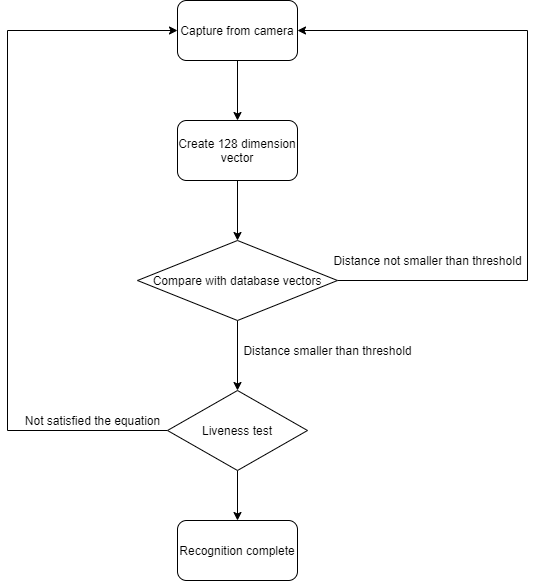

The diagram above was exported from draw.io. Its source (the exported page's mxGraphModel, read from the mxfile embedded in the PNG):
<mxGraphModel dx="1422" dy="794" grid="1" gridSize="10" guides="1" tooltips="1" connect="1" arrows="1" fold="1" page="1" pageScale="1" pageWidth="850" pageHeight="1100" math="0" shadow="0">
  <root>
    <mxCell id="0" />
    <mxCell id="1" parent="0" />
    <mxCell id="oGLNyxi9ijcsNODZ3cnr-6" style="edgeStyle=orthogonalEdgeStyle;rounded=0;orthogonalLoop=1;jettySize=auto;html=1;exitX=0.5;exitY=1;exitDx=0;exitDy=0;entryX=0.5;entryY=0;entryDx=0;entryDy=0;" parent="1" source="oGLNyxi9ijcsNODZ3cnr-1" target="oGLNyxi9ijcsNODZ3cnr-3" edge="1">
      <mxGeometry relative="1" as="geometry" />
    </mxCell>
    <mxCell id="oGLNyxi9ijcsNODZ3cnr-1" value="Capture from camera" style="rounded=1;whiteSpace=wrap;html=1;" parent="1" vertex="1">
      <mxGeometry x="360" y="80" width="120" height="60" as="geometry" />
    </mxCell>
    <mxCell id="oGLNyxi9ijcsNODZ3cnr-7" style="edgeStyle=orthogonalEdgeStyle;rounded=0;orthogonalLoop=1;jettySize=auto;html=1;entryX=0.5;entryY=0;entryDx=0;entryDy=0;" parent="1" source="oGLNyxi9ijcsNODZ3cnr-3" target="oGLNyxi9ijcsNODZ3cnr-5" edge="1">
      <mxGeometry relative="1" as="geometry" />
    </mxCell>
    <mxCell id="oGLNyxi9ijcsNODZ3cnr-3" value="Create 128 dimension vector" style="rounded=1;whiteSpace=wrap;html=1;" parent="1" vertex="1">
      <mxGeometry x="360" y="200" width="120" height="60" as="geometry" />
    </mxCell>
    <mxCell id="oGLNyxi9ijcsNODZ3cnr-8" style="edgeStyle=orthogonalEdgeStyle;rounded=0;orthogonalLoop=1;jettySize=auto;html=1;exitX=1;exitY=0.5;exitDx=0;exitDy=0;entryX=1;entryY=0.5;entryDx=0;entryDy=0;" parent="1" source="oGLNyxi9ijcsNODZ3cnr-5" target="oGLNyxi9ijcsNODZ3cnr-1" edge="1">
      <mxGeometry relative="1" as="geometry">
        <Array as="points">
          <mxPoint x="710" y="360" />
          <mxPoint x="710" y="110" />
        </Array>
      </mxGeometry>
    </mxCell>
    <mxCell id="oGLNyxi9ijcsNODZ3cnr-11" style="edgeStyle=orthogonalEdgeStyle;rounded=0;orthogonalLoop=1;jettySize=auto;html=1;exitX=0.5;exitY=1;exitDx=0;exitDy=0;entryX=0.5;entryY=0;entryDx=0;entryDy=0;" parent="1" source="oGLNyxi9ijcsNODZ3cnr-5" edge="1">
      <mxGeometry relative="1" as="geometry">
        <mxPoint x="420" y="470" as="targetPoint" />
      </mxGeometry>
    </mxCell>
    <mxCell id="oGLNyxi9ijcsNODZ3cnr-5" value="Compare with database vectors" style="rhombus;whiteSpace=wrap;html=1;" parent="1" vertex="1">
      <mxGeometry x="320" y="320" width="200" height="80" as="geometry" />
    </mxCell>
    <mxCell id="oGLNyxi9ijcsNODZ3cnr-9" value="Distance not smaller than threshold" style="text;html=1;align=center;verticalAlign=middle;resizable=0;points=[];autosize=1;strokeColor=none;" parent="1" vertex="1">
      <mxGeometry x="510" y="330" width="200" height="20" as="geometry" />
    </mxCell>
    <mxCell id="oGLNyxi9ijcsNODZ3cnr-12" value="Distance smaller than threshold" style="text;html=1;align=center;verticalAlign=middle;resizable=0;points=[];autosize=1;strokeColor=none;" parent="1" vertex="1">
      <mxGeometry x="420" y="420" width="180" height="20" as="geometry" />
    </mxCell>
    <mxCell id="oGLNyxi9ijcsNODZ3cnr-14" style="edgeStyle=orthogonalEdgeStyle;rounded=0;orthogonalLoop=1;jettySize=auto;html=1;entryX=0;entryY=0.5;entryDx=0;entryDy=0;" parent="1" source="oGLNyxi9ijcsNODZ3cnr-13" target="oGLNyxi9ijcsNODZ3cnr-1" edge="1">
      <mxGeometry relative="1" as="geometry">
        <Array as="points">
          <mxPoint x="190" y="510" />
          <mxPoint x="190" y="110" />
        </Array>
      </mxGeometry>
    </mxCell>
    <mxCell id="oGLNyxi9ijcsNODZ3cnr-18" style="edgeStyle=orthogonalEdgeStyle;rounded=0;orthogonalLoop=1;jettySize=auto;html=1;exitX=0.5;exitY=1;exitDx=0;exitDy=0;entryX=0.5;entryY=0;entryDx=0;entryDy=0;" parent="1" source="oGLNyxi9ijcsNODZ3cnr-13" target="oGLNyxi9ijcsNODZ3cnr-17" edge="1">
      <mxGeometry relative="1" as="geometry" />
    </mxCell>
    <mxCell id="oGLNyxi9ijcsNODZ3cnr-13" value="&lt;span&gt;Liveness test&lt;/span&gt;" style="rhombus;whiteSpace=wrap;html=1;" parent="1" vertex="1">
      <mxGeometry x="350" y="470" width="140" height="80" as="geometry" />
    </mxCell>
    <mxCell id="oGLNyxi9ijcsNODZ3cnr-15" value="Not satisfied the equation" style="text;html=1;align=center;verticalAlign=middle;resizable=0;points=[];autosize=1;strokeColor=none;" parent="1" vertex="1">
      <mxGeometry x="200" y="490" width="150" height="20" as="geometry" />
    </mxCell>
    <mxCell id="oGLNyxi9ijcsNODZ3cnr-17" value="Recognition complete" style="rounded=1;whiteSpace=wrap;html=1;" parent="1" vertex="1">
      <mxGeometry x="360" y="600" width="120" height="60" as="geometry" />
    </mxCell>
  </root>
</mxGraphModel>